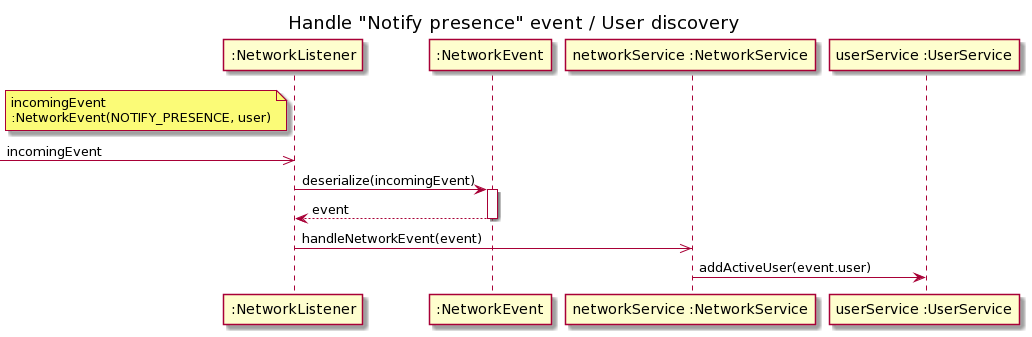

The diagram above was rendered by PlantUML. Its source (embedded in the PNG):
@startuml
title Handle "Notify presence" event / User discovery

participant ":NetworkListener" as nl
participant ":NetworkEvent" as ne
participant "networkService :NetworkService" as ns
participant "userService :UserService" as us

note left of nl: incomingEvent\n:NetworkEvent(NOTIFY_PRESENCE, user)
[->> nl : incomingEvent

nl -> ne : deserialize(incomingEvent)
activate ne
ne --> nl : event
deactivate ne

nl ->> ns : handleNetworkEvent(event)

ns -> us : addActiveUser(event.user)
@enduml